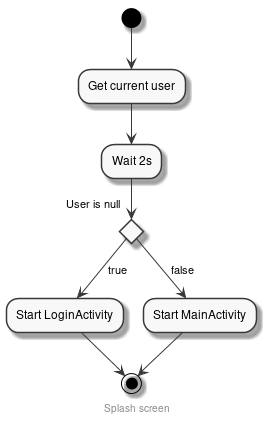

The diagram above was rendered by PlantUML. Its source (embedded in the PNG):
@startuml

skinparam componentStyle uml2
skinparam monochrome true

footer Splash screen

(*) --> "Get current user"

"Get current user" --> "Wait 2s"

if "User is null" then
  --> [true] "Start LoginActivity"
  --> (*)
else
  --> [false] "Start MainActivity"
  --> (*)
endif

@enduml